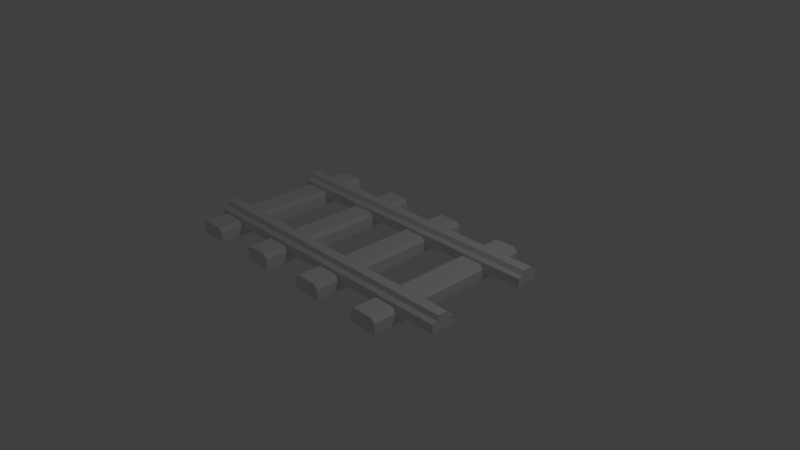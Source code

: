 # Source: Rails.blend  (saved by Blender 2.78.0; exported with 4.5.12 LTS)
import bpy
from mathutils import Matrix  # noqa: F401  (used for matrix-valued properties, if any)

bpy.ops.wm.read_factory_settings(use_empty=True)
scene = bpy.context.scene
scene.name = 'Scene'

# ---- collections
col_collection_1 = bpy.data.collections.new('Collection 1'); scene.collection.children.link(col_collection_1)

# ---- materials (node trees are filled in below, after node groups)
mat_material = bpy.data.materials.new('Material')
mat_material.alpha_threshold = 0.0
mat_material.use_transparent_shadow = False
mat_material.roughness = 0.5
mat_material.line_color = (0.0, 0.0, 0.0, 1.0)

# ---- material node trees

# ---- world
world_world = bpy.data.worlds.new('World'); scene.world = world_world
world_world.color = (0.05088, 0.05088, 0.05088)
world_world.use_sun_shadow = False
world_world.sun_shadow_jitter_overblur = 0.0
world_world.cycles.sampling_method = 'MANUAL'

# ---- cameras
cam_camera = bpy.data.cameras.new('Camera')
cam_camera.clip_end = 100.0
cam_camera.lens = 35.0
cam_camera.sensor_width = 32.0
cam_camera.sensor_height = 18.0
cam_camera.ortho_scale = 7.314
cam_camera.dof.focus_distance = 0.0
cam_camera.dof.aperture_fstop = 128.0

# ---- lights
light_lamp = bpy.data.lights.new('Lamp', 'POINT')
light_lamp.transmission_factor = 0.0
light_lamp.cutoff_distance = 30.0
light_lamp.energy = 100.0
light_lamp.shadow_buffer_clip_start = 1.001
light_lamp.shadow_soft_size = 0.1
light_lamp.shadow_maximum_resolution = 0.006
light_lamp.use_absolute_resolution = True

# ---- meshes
me_cube_002 = bpy.data.meshes.new('Cube.002')
me_cube_002.from_pydata([(-0.2, -1.203, 2.235e-08), (-0.2, 1.203, 2.235e-08), (0.2, -1.203, 2.235e-08), (0.2, 1.203, 2.235e-08), (-0.1476, -1.203, 0.2), (-0.2, -1.203, 0.1476), (-0.2, 1.203, 0.1476), (-0.1476, 1.203, 0.2), (0.2, -1.203, 0.1476), (0.1476, -1.203, 0.2), (0.1476, 1.203, 0.2), (0.2, 1.203, 0.1476)], [], [(10, 7, 4, 9), (3, 11, 8, 2), (0, 5, 6, 1), (1, 3, 2, 0), (1, 6, 7, 10, 11, 3), (4, 7, 6, 5), (10, 9, 8, 11), (2, 8, 9, 4, 5, 0)])
me_cube_002.use_remesh_preserve_volume = False
me_cube_002.use_remesh_preserve_attributes = False
me_cube_002.use_mirror_vertex_groups = False
me_cube_002.update()
me_cube = bpy.data.meshes.new('Cube')
me_cube.from_pydata([(2.0, 0.1196, -0.559), (2.0, 0.1196, -0.8618), (-2.0, 0.1196, -0.8618), (-2.0, 0.1196, -0.559), (2.0, 0.3252, -0.6437), (2.0, 0.2406, -0.559), (2.0, 0.2672, -0.617), (2.0, 0.2406, -0.8618), (2.0, 0.3252, -0.7771), (2.0, 0.2672, -0.8038), (-2.0, 0.3252, -0.7771), (-2.0, 0.2406, -0.8618), (-2.0, 0.2672, -0.8038), (-2.0, 0.2406, -0.559), (-2.0, 0.3252, -0.6437), (-2.0, 0.2672, -0.617)], [], [(0, 5, 13, 3), (0, 3, 2, 1), (7, 1, 2, 11), (10, 12, 11, 2, 3, 13, 15, 14), (4, 6, 5, 0, 1, 7, 9, 8), (4, 14, 15, 6), (6, 15, 13, 5), (7, 11, 12, 9), (9, 12, 10, 8), (4, 8, 10, 14)])
me_cube.materials.append(mat_material)
me_cube.use_remesh_preserve_volume = False
me_cube.use_remesh_preserve_attributes = False
me_cube.use_mirror_vertex_groups = False
me_cube.update()

# ---- objects
ob_cube_001 = bpy.data.objects.new('Cube.001', me_cube_002)
ob_cube = bpy.data.objects.new('Cube', me_cube)
ob_lamp = bpy.data.objects.new('Lamp', light_lamp)
ob_camera = bpy.data.objects.new('Camera', cam_camera)

# ---- transforms, parenting, visibility, modifiers, constraints
ob_cube_001.location = (-1.75, 0.0, 0.0)
ob_cube_001.lineart.crease_threshold = 0.0
_m = ob_cube_001.modifiers.new('Array', 'ARRAY')
_m.count = 4
_m.constant_offset_displace = (0.0, 0.0, 0.0)
_m.relative_offset_displace = (2.5, 0.0, 0.0)
ob_cube.location = (0.0, 0.0, 0.0)
ob_cube.rotation_euler = (1.571, -0.0, 0.0)
ob_cube.lock_rotations_4d = False
ob_cube.empty_display_type = 'ARROWS'
ob_cube.lineart.crease_threshold = 0.0
_m = ob_cube.modifiers.new('Mirror', 'MIRROR')
_m.use_axis = (False, False, True)
ob_lamp.location = (4.076, 1.005, 5.904)
ob_lamp.rotation_euler = (0.6503, 0.05522, 1.866)
ob_lamp.lock_rotations_4d = False
ob_lamp.empty_display_type = 'ARROWS'
ob_lamp.color = (0.0, 0.0, 0.0, 0.0)
ob_lamp.lineart.crease_threshold = 0.0
ob_camera.location = (7.481, -6.508, 5.344)
ob_camera.rotation_euler = (1.109, 0.0, 0.8149)
ob_camera.lock_rotations_4d = False
ob_camera.empty_display_type = 'ARROWS'
ob_camera.color = (0.0, 0.0, 0.0, 0.0)
ob_camera.display_type = 'WIRE'
ob_camera.lineart.crease_threshold = 0.0

# ---- collection membership
col_collection_1.objects.link(ob_cube_001)
col_collection_1.objects.link(ob_cube)
col_collection_1.objects.link(ob_lamp)
col_collection_1.objects.link(ob_camera)

# ---- scene / render settings (as saved in the file)
scene.camera = ob_camera
scene.frame_start = 1; scene.frame_end = 250; scene.frame_set(1)
scene.render.engine = 'BLENDER_EEVEE_NEXT'
scene.render.resolution_percentage = 50
scene.render.dither_intensity = 0.0
scene.cycles.use_denoising = False
scene.cycles.samples = 128
scene.cycles.sampling_pattern = 'TABULATED_SOBOL'
scene.cycles.light_sampling_threshold = 0.0
scene.cycles.use_adaptive_sampling = False
scene.cycles.use_light_tree = False
scene.cycles.blur_glossy = 0.0
scene.cycles.sample_clamp_indirect = 0.0
scene.view_settings.view_transform = 'Standard'
bpy.context.view_layer.update()
